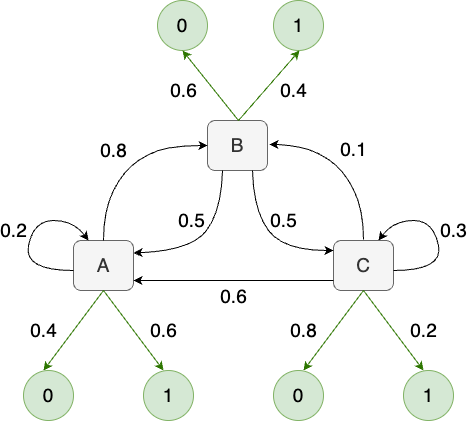

The diagram above was exported from draw.io. Its source (the exported page's mxGraphModel, read from the mxfile embedded in the PNG):
<mxGraphModel dx="1026" dy="622" grid="1" gridSize="10" guides="1" tooltips="1" connect="1" arrows="1" fold="1" page="1" pageScale="1" pageWidth="827" pageHeight="1169" math="0" shadow="0">
  <root>
    <mxCell id="WIyWlLk6GJQsqaUBKTNV-0" />
    <mxCell id="WIyWlLk6GJQsqaUBKTNV-1" parent="WIyWlLk6GJQsqaUBKTNV-0" />
    <mxCell id="FTqpvI4cXwYnLOFYibmq-0" value="A" style="rounded=1;whiteSpace=wrap;html=1;fontSize=19;glass=0;strokeWidth=1;shadow=0;fillColor=#f5f5f5;fontColor=#333333;strokeColor=#666666;" parent="WIyWlLk6GJQsqaUBKTNV-1" vertex="1">
      <mxGeometry x="280" y="270" width="60" height="50" as="geometry" />
    </mxCell>
    <mxCell id="FTqpvI4cXwYnLOFYibmq-1" value="C" style="rounded=1;whiteSpace=wrap;html=1;fontSize=19;glass=0;strokeWidth=1;shadow=0;fillColor=#f5f5f5;fontColor=#333333;strokeColor=#666666;" parent="WIyWlLk6GJQsqaUBKTNV-1" vertex="1">
      <mxGeometry x="540" y="270" width="60" height="50" as="geometry" />
    </mxCell>
    <mxCell id="FTqpvI4cXwYnLOFYibmq-10" value="0.6" style="endArrow=classic;html=1;rounded=0;exitX=0;exitY=0.25;exitDx=0;exitDy=0;entryX=1;entryY=0.25;entryDx=0;entryDy=0;fontSize=19;" parent="WIyWlLk6GJQsqaUBKTNV-1" edge="1">
      <mxGeometry y="16" width="50" height="50" relative="1" as="geometry">
        <mxPoint x="540" y="310" as="sourcePoint" />
        <mxPoint x="340" y="310" as="targetPoint" />
        <mxPoint as="offset" />
      </mxGeometry>
    </mxCell>
    <mxCell id="FTqpvI4cXwYnLOFYibmq-11" value="0.3" style="curved=1;endArrow=classic;html=1;rounded=0;entryX=0.75;entryY=0;entryDx=0;entryDy=0;fontSize=19;" parent="WIyWlLk6GJQsqaUBKTNV-1" target="FTqpvI4cXwYnLOFYibmq-1" edge="1">
      <mxGeometry x="0.0514" y="-18" width="50" height="50" relative="1" as="geometry">
        <mxPoint x="600" y="300" as="sourcePoint" />
        <mxPoint x="650" y="250" as="targetPoint" />
        <Array as="points">
          <mxPoint x="650" y="300" />
          <mxPoint x="640" y="250" />
          <mxPoint x="600" y="250" />
        </Array>
        <mxPoint as="offset" />
      </mxGeometry>
    </mxCell>
    <mxCell id="FTqpvI4cXwYnLOFYibmq-15" value="0.2" style="curved=1;endArrow=classic;html=1;rounded=0;entryX=0.75;entryY=0;entryDx=0;entryDy=0;fontSize=19;" parent="WIyWlLk6GJQsqaUBKTNV-1" edge="1">
      <mxGeometry x="0.0483" y="18" width="50" height="50" relative="1" as="geometry">
        <mxPoint x="280" y="300" as="sourcePoint" />
        <mxPoint x="295" y="270" as="targetPoint" />
        <Array as="points">
          <mxPoint x="230" y="300" />
          <mxPoint x="240" y="250" />
          <mxPoint x="280" y="250" />
        </Array>
        <mxPoint as="offset" />
      </mxGeometry>
    </mxCell>
    <mxCell id="FTqpvI4cXwYnLOFYibmq-16" value="0.2" style="endArrow=classic;html=1;rounded=0;entryX=0.5;entryY=0;entryDx=0;entryDy=0;exitX=0.5;exitY=1;exitDx=0;exitDy=0;fillColor=#60a917;strokeColor=#2D7600;fontSize=19;" parent="WIyWlLk6GJQsqaUBKTNV-1" edge="1">
      <mxGeometry x="0.36" y="24" width="50" height="50" relative="1" as="geometry">
        <mxPoint x="570" y="320" as="sourcePoint" />
        <mxPoint x="630" y="400" as="targetPoint" />
        <mxPoint as="offset" />
      </mxGeometry>
    </mxCell>
    <mxCell id="FTqpvI4cXwYnLOFYibmq-17" value="0.6" style="endArrow=classic;html=1;rounded=0;entryX=0.5;entryY=0;entryDx=0;entryDy=0;exitX=0.5;exitY=1;exitDx=0;exitDy=0;fillColor=#60a917;strokeColor=#2D7600;fontSize=19;" parent="WIyWlLk6GJQsqaUBKTNV-1" edge="1">
      <mxGeometry x="0.36" y="24" width="50" height="50" relative="1" as="geometry">
        <mxPoint x="310" y="320" as="sourcePoint" />
        <mxPoint x="370" y="400" as="targetPoint" />
        <mxPoint as="offset" />
      </mxGeometry>
    </mxCell>
    <mxCell id="FTqpvI4cXwYnLOFYibmq-18" value="0.8" style="endArrow=classic;html=1;rounded=0;entryX=0.5;entryY=0;entryDx=0;entryDy=0;exitX=0.5;exitY=1;exitDx=0;exitDy=0;fillColor=#60a917;strokeColor=#2D7600;fontSize=19;" parent="WIyWlLk6GJQsqaUBKTNV-1" source="FTqpvI4cXwYnLOFYibmq-1" edge="1">
      <mxGeometry x="0.36" y="-24" width="50" height="50" relative="1" as="geometry">
        <mxPoint x="590" y="340" as="sourcePoint" />
        <mxPoint x="510" y="400" as="targetPoint" />
        <mxPoint as="offset" />
      </mxGeometry>
    </mxCell>
    <mxCell id="FTqpvI4cXwYnLOFYibmq-20" value="0.4" style="endArrow=classic;html=1;rounded=0;entryX=0.5;entryY=0;entryDx=0;entryDy=0;exitX=0.5;exitY=1;exitDx=0;exitDy=0;fillColor=#60a917;strokeColor=#2D7600;fontSize=19;" parent="WIyWlLk6GJQsqaUBKTNV-1" edge="1">
      <mxGeometry x="0.36" y="-24" width="50" height="50" relative="1" as="geometry">
        <mxPoint x="310" y="320" as="sourcePoint" />
        <mxPoint x="250" y="400" as="targetPoint" />
        <mxPoint as="offset" />
      </mxGeometry>
    </mxCell>
    <mxCell id="Trf5HnreNEnKmupbLtpL-18" value="&lt;font style=&quot;font-size: 19px;&quot;&gt;1&lt;/font&gt;" style="ellipse;whiteSpace=wrap;html=1;fillColor=#d5e8d4;strokeColor=#82b366;" parent="WIyWlLk6GJQsqaUBKTNV-1" vertex="1">
      <mxGeometry x="610" y="400" width="50" height="50" as="geometry" />
    </mxCell>
    <mxCell id="Trf5HnreNEnKmupbLtpL-26" value="&lt;font style=&quot;font-size: 19px;&quot;&gt;0&lt;/font&gt;" style="ellipse;whiteSpace=wrap;html=1;fillColor=#d5e8d4;strokeColor=#82b366;" parent="WIyWlLk6GJQsqaUBKTNV-1" vertex="1">
      <mxGeometry x="480" y="400" width="50" height="50" as="geometry" />
    </mxCell>
    <mxCell id="MGkiRUpZpdUjmpPUWdFe-0" value="B" style="rounded=1;whiteSpace=wrap;html=1;fontSize=19;glass=0;strokeWidth=1;shadow=0;fillColor=#f5f5f5;fontColor=#333333;strokeColor=#666666;" vertex="1" parent="WIyWlLk6GJQsqaUBKTNV-1">
      <mxGeometry x="414" y="150" width="60" height="50" as="geometry" />
    </mxCell>
    <mxCell id="MGkiRUpZpdUjmpPUWdFe-2" value="0.8" style="curved=1;endArrow=classic;html=1;rounded=0;entryX=0;entryY=0.5;entryDx=0;entryDy=0;exitX=0.5;exitY=0;exitDx=0;exitDy=0;fontSize=19;" edge="1" parent="WIyWlLk6GJQsqaUBKTNV-1">
      <mxGeometry x="-0.0618" y="22" width="50" height="50" relative="1" as="geometry">
        <mxPoint x="310" y="270" as="sourcePoint" />
        <mxPoint x="414" y="175" as="targetPoint" />
        <Array as="points">
          <mxPoint x="310" y="240" />
          <mxPoint x="330" y="200" />
          <mxPoint x="360" y="180" />
          <mxPoint x="390" y="175" />
        </Array>
        <mxPoint as="offset" />
      </mxGeometry>
    </mxCell>
    <mxCell id="MGkiRUpZpdUjmpPUWdFe-4" value="0.1" style="curved=1;endArrow=classic;html=1;rounded=0;exitX=0.5;exitY=0;exitDx=0;exitDy=0;fontSize=19;" edge="1" parent="WIyWlLk6GJQsqaUBKTNV-1">
      <mxGeometry x="-0.0013" y="-22" width="50" height="50" relative="1" as="geometry">
        <mxPoint x="570" y="269" as="sourcePoint" />
        <mxPoint x="476" y="174" as="targetPoint" />
        <Array as="points">
          <mxPoint x="570" y="239" />
          <mxPoint x="550" y="199" />
          <mxPoint x="520" y="179" />
          <mxPoint x="490" y="174" />
        </Array>
        <mxPoint as="offset" />
      </mxGeometry>
    </mxCell>
    <mxCell id="MGkiRUpZpdUjmpPUWdFe-5" value="&lt;font style=&quot;font-size: 19px;&quot;&gt;1&lt;/font&gt;" style="ellipse;whiteSpace=wrap;html=1;fillColor=#d5e8d4;strokeColor=#82b366;" vertex="1" parent="WIyWlLk6GJQsqaUBKTNV-1">
      <mxGeometry x="350" y="400" width="50" height="50" as="geometry" />
    </mxCell>
    <mxCell id="MGkiRUpZpdUjmpPUWdFe-6" value="&lt;font style=&quot;font-size: 19px;&quot;&gt;0&lt;/font&gt;" style="ellipse;whiteSpace=wrap;html=1;fillColor=#d5e8d4;strokeColor=#82b366;" vertex="1" parent="WIyWlLk6GJQsqaUBKTNV-1">
      <mxGeometry x="230" y="400" width="50" height="50" as="geometry" />
    </mxCell>
    <mxCell id="MGkiRUpZpdUjmpPUWdFe-9" value="&lt;font style=&quot;font-size: 19px;&quot;&gt;0&lt;/font&gt;" style="ellipse;whiteSpace=wrap;html=1;fillColor=#d5e8d4;strokeColor=#82b366;" vertex="1" parent="WIyWlLk6GJQsqaUBKTNV-1">
      <mxGeometry x="364" y="30" width="50" height="50" as="geometry" />
    </mxCell>
    <mxCell id="MGkiRUpZpdUjmpPUWdFe-10" value="&lt;font style=&quot;font-size: 19px;&quot;&gt;1&lt;/font&gt;" style="ellipse;whiteSpace=wrap;html=1;fillColor=#d5e8d4;strokeColor=#82b366;" vertex="1" parent="WIyWlLk6GJQsqaUBKTNV-1">
      <mxGeometry x="480" y="30" width="50" height="50" as="geometry" />
    </mxCell>
    <mxCell id="MGkiRUpZpdUjmpPUWdFe-11" value="0.5" style="curved=1;endArrow=classic;html=1;rounded=0;exitX=0.75;exitY=1;exitDx=0;exitDy=0;fontSize=19;" edge="1" parent="WIyWlLk6GJQsqaUBKTNV-1" source="MGkiRUpZpdUjmpPUWdFe-0">
      <mxGeometry x="-0.057" y="18" width="50" height="50" relative="1" as="geometry">
        <mxPoint x="490" y="230" as="sourcePoint" />
        <mxPoint x="540" y="280" as="targetPoint" />
        <Array as="points">
          <mxPoint x="460" y="240" />
          <mxPoint x="490" y="280" />
        </Array>
        <mxPoint as="offset" />
      </mxGeometry>
    </mxCell>
    <mxCell id="MGkiRUpZpdUjmpPUWdFe-12" value="0.5" style="curved=1;endArrow=classic;html=1;rounded=0;exitX=0.75;exitY=1;exitDx=0;exitDy=0;entryX=1;entryY=0.25;entryDx=0;entryDy=0;fontSize=19;" edge="1" parent="WIyWlLk6GJQsqaUBKTNV-1" target="FTqpvI4cXwYnLOFYibmq-0">
      <mxGeometry x="-0.1083" y="-18" width="50" height="50" relative="1" as="geometry">
        <mxPoint x="429" y="200" as="sourcePoint" />
        <mxPoint x="348" y="280" as="targetPoint" />
        <Array as="points">
          <mxPoint x="428" y="240" />
          <mxPoint x="398" y="280" />
        </Array>
        <mxPoint as="offset" />
      </mxGeometry>
    </mxCell>
    <mxCell id="MGkiRUpZpdUjmpPUWdFe-13" value="0.4" style="endArrow=classic;html=1;rounded=0;exitX=0.5;exitY=0;exitDx=0;exitDy=0;entryX=0.5;entryY=1;entryDx=0;entryDy=0;fillColor=#60a917;strokeColor=#2D7600;fontSize=19;" edge="1" parent="WIyWlLk6GJQsqaUBKTNV-1">
      <mxGeometry x="0.2655" y="-22" width="50" height="50" relative="1" as="geometry">
        <mxPoint x="445" y="150" as="sourcePoint" />
        <mxPoint x="506" y="80" as="targetPoint" />
        <mxPoint as="offset" />
      </mxGeometry>
    </mxCell>
    <mxCell id="MGkiRUpZpdUjmpPUWdFe-14" value="0.6" style="endArrow=classic;html=1;rounded=0;exitX=0.5;exitY=0;exitDx=0;exitDy=0;entryX=0.5;entryY=1;entryDx=0;entryDy=0;fillColor=#60a917;strokeColor=#2D7600;fontSize=19;" edge="1" parent="WIyWlLk6GJQsqaUBKTNV-1" target="MGkiRUpZpdUjmpPUWdFe-9">
      <mxGeometry x="0.2892" y="24" width="50" height="50" relative="1" as="geometry">
        <mxPoint x="445" y="150" as="sourcePoint" />
        <mxPoint x="384" y="80" as="targetPoint" />
        <mxPoint as="offset" />
      </mxGeometry>
    </mxCell>
  </root>
</mxGraphModel>